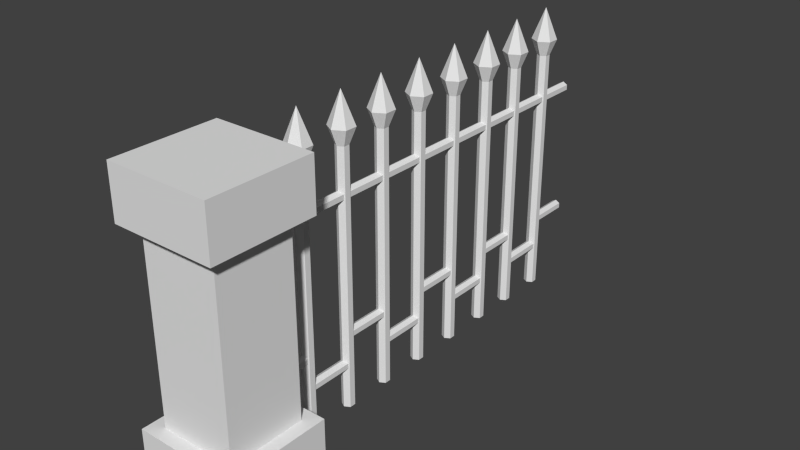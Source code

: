 # Source: FenceLong.blend  (saved by Blender 2.75.0; exported with 4.5.12 LTS)
import bpy
from mathutils import Matrix  # noqa: F401  (used for matrix-valued properties, if any)

bpy.ops.wm.read_factory_settings(use_empty=True)
scene = bpy.context.scene
scene.name = 'Scene'

# ---- collections
col_collection_1 = bpy.data.collections.new('Collection 1'); scene.collection.children.link(col_collection_1)

# ---- world
world_world = bpy.data.worlds.new('World'); scene.world = world_world
world_world.color = (0.05088, 0.05088, 0.05088)
world_world.use_sun_shadow = False
world_world.sun_shadow_jitter_overblur = 0.0
world_world.cycles.sampling_method = 'MANUAL'
world_world.cycles.sample_map_resolution = 256

# ---- meshes
me_cylinder_042 = bpy.data.meshes.new('Cylinder.042')
me_cylinder_042.from_pydata([(0.0, 1.0, -1.0), (0.0, 1.0, 1.0), (0.866, 0.5, -1.0), (0.866, 0.5, 1.0), (0.866, -0.5, -1.0), (0.866, -0.5, 1.0), (-8.742e-08, -1.0, -1.0), (-8.742e-08, -1.0, 1.0), (-0.866, -0.5, -1.0), (-0.866, -0.5, 1.0), (-0.866, 0.5, -1.0), (-0.866, 0.5, 1.0), (0.0, 1.0, -1.0), (0.866, 0.5, -1.0), (0.866, -0.5, -1.0), (-8.742e-08, -1.0, -1.0), (-0.866, -0.5, -1.0), (-0.866, -0.5, 1.0), (-0.866, 0.5, -1.0), (4.47e-07, 1.0, -7.393), (0.866, 0.5, -7.393), (0.866, -0.5, -7.393), (3.596e-07, -1.0, -7.393), (-0.866, -0.5, -7.393), (-0.866, -0.5, -5.393), (-0.866, 0.5, -7.393)], [], [(0, 1, 3, 2), (2, 3, 5, 4), (4, 5, 7, 6), (6, 7, 9, 8), (3, 1, 11, 9, 7, 5), (10, 11, 1, 0), (8, 9, 11, 10), (9, 8, 16, 17), (16, 18, 25, 23), (6, 8, 16, 15), (2, 4, 14, 13), (8, 10, 18, 16), (0, 2, 13, 12), (4, 6, 15, 14), (10, 0, 12, 18), (19, 20, 21, 22, 23, 25), (15, 16, 23, 22), (13, 14, 21, 20), (18, 12, 19, 25), (17, 16, 23, 24), (14, 15, 22, 21), (12, 13, 20, 19)])
me_cylinder_042.use_remesh_preserve_volume = False
me_cylinder_042.use_remesh_preserve_attributes = False
me_cylinder_042.use_mirror_vertex_groups = False
me_cylinder_042.update()
me_cylinder_041 = bpy.data.meshes.new('Cylinder.041')
me_cylinder_041.from_pydata([(0.0, 1.0, -1.0), (0.0, 1.0, 1.0), (0.866, 0.5, -1.0), (0.866, 0.5, 1.0), (0.866, -0.5, -1.0), (0.866, -0.5, 1.0), (-8.742e-08, -1.0, -1.0), (-8.742e-08, -1.0, 1.0), (-0.866, -0.5, -1.0), (-0.866, -0.5, 1.0), (-0.866, 0.5, -1.0), (-0.866, 0.5, 1.0), (0.0, 1.0, -1.0), (0.866, 0.5, -1.0), (0.866, -0.5, -1.0), (-8.742e-08, -1.0, -1.0), (-0.866, -0.5, -1.0), (-0.866, -0.5, 1.0), (-0.866, 0.5, -1.0), (4.47e-07, 1.0, -7.393), (0.866, 0.5, -7.393), (0.866, -0.5, -7.393), (3.596e-07, -1.0, -7.393), (-0.866, -0.5, -7.393), (-0.866, -0.5, -5.393), (-0.866, 0.5, -7.393)], [], [(0, 1, 3, 2), (2, 3, 5, 4), (4, 5, 7, 6), (6, 7, 9, 8), (3, 1, 11, 9, 7, 5), (10, 11, 1, 0), (8, 9, 11, 10), (9, 8, 16, 17), (16, 18, 25, 23), (6, 8, 16, 15), (2, 4, 14, 13), (8, 10, 18, 16), (0, 2, 13, 12), (4, 6, 15, 14), (10, 0, 12, 18), (19, 20, 21, 22, 23, 25), (15, 16, 23, 22), (13, 14, 21, 20), (18, 12, 19, 25), (17, 16, 23, 24), (14, 15, 22, 21), (12, 13, 20, 19)])
me_cylinder_041.use_remesh_preserve_volume = False
me_cylinder_041.use_remesh_preserve_attributes = False
me_cylinder_041.use_mirror_vertex_groups = False
me_cylinder_041.update()
me_cylinder_040 = bpy.data.meshes.new('Cylinder.040')
me_cylinder_040.from_pydata([(0.0, 1.0, -1.0), (0.0, 1.0, 1.0), (0.866, 0.5, -1.0), (0.866, 0.5, 1.0), (0.866, -0.5, -1.0), (0.866, -0.5, 1.0), (-8.742e-08, -1.0, -1.0), (-8.742e-08, -1.0, 1.0), (-0.866, -0.5, -1.0), (-0.866, -0.5, 1.0), (-0.866, 0.5, -1.0), (-0.866, 0.5, 1.0), (0.0, 1.0, -1.0), (0.866, 0.5, -1.0), (0.866, -0.5, -1.0), (-8.742e-08, -1.0, -1.0), (-0.866, -0.5, -1.0), (-0.866, -0.5, 1.0), (-0.866, 0.5, -1.0), (4.47e-07, 1.0, -7.393), (0.866, 0.5, -7.393), (0.866, -0.5, -7.393), (3.596e-07, -1.0, -7.393), (-0.866, -0.5, -7.393), (-0.866, -0.5, -5.393), (-0.866, 0.5, -7.393)], [], [(0, 1, 3, 2), (2, 3, 5, 4), (4, 5, 7, 6), (6, 7, 9, 8), (3, 1, 11, 9, 7, 5), (10, 11, 1, 0), (8, 9, 11, 10), (9, 8, 16, 17), (16, 18, 25, 23), (6, 8, 16, 15), (2, 4, 14, 13), (8, 10, 18, 16), (0, 2, 13, 12), (4, 6, 15, 14), (10, 0, 12, 18), (19, 20, 21, 22, 23, 25), (15, 16, 23, 22), (13, 14, 21, 20), (18, 12, 19, 25), (17, 16, 23, 24), (14, 15, 22, 21), (12, 13, 20, 19)])
me_cylinder_040.use_remesh_preserve_volume = False
me_cylinder_040.use_remesh_preserve_attributes = False
me_cylinder_040.use_mirror_vertex_groups = False
me_cylinder_040.update()
me_cylinder_039 = bpy.data.meshes.new('Cylinder.039')
me_cylinder_039.from_pydata([(0.0, 1.0, -1.0), (0.0, 1.0, 1.0), (0.866, 0.5, -1.0), (0.866, 0.5, 1.0), (0.866, -0.5, -1.0), (0.866, -0.5, 1.0), (-8.742e-08, -1.0, -1.0), (-8.742e-08, -1.0, 1.0), (-0.866, -0.5, -1.0), (-0.866, -0.5, 1.0), (-0.866, 0.5, -1.0), (-0.866, 0.5, 1.0), (0.0, 1.0, -1.0), (0.866, 0.5, -1.0), (0.866, -0.5, -1.0), (-8.742e-08, -1.0, -1.0), (-0.866, -0.5, -1.0), (-0.866, -0.5, 1.0), (-0.866, 0.5, -1.0), (4.47e-07, 1.0, -7.393), (0.866, 0.5, -7.393), (0.866, -0.5, -7.393), (3.596e-07, -1.0, -7.393), (-0.866, -0.5, -7.393), (-0.866, -0.5, -5.393), (-0.866, 0.5, -7.393)], [], [(0, 1, 3, 2), (2, 3, 5, 4), (4, 5, 7, 6), (6, 7, 9, 8), (3, 1, 11, 9, 7, 5), (10, 11, 1, 0), (8, 9, 11, 10), (9, 8, 16, 17), (16, 18, 25, 23), (6, 8, 16, 15), (2, 4, 14, 13), (8, 10, 18, 16), (0, 2, 13, 12), (4, 6, 15, 14), (10, 0, 12, 18), (19, 20, 21, 22, 23, 25), (15, 16, 23, 22), (13, 14, 21, 20), (18, 12, 19, 25), (17, 16, 23, 24), (14, 15, 22, 21), (12, 13, 20, 19)])
me_cylinder_039.use_remesh_preserve_volume = False
me_cylinder_039.use_remesh_preserve_attributes = False
me_cylinder_039.use_mirror_vertex_groups = False
me_cylinder_039.update()
me_cylinder_038 = bpy.data.meshes.new('Cylinder.038')
me_cylinder_038.from_pydata([(0.0, 1.0, -1.0), (0.0, 1.0, 1.0), (0.866, 0.5, -1.0), (0.866, 0.5, 1.0), (0.866, -0.5, -1.0), (0.866, -0.5, 1.0), (-8.742e-08, -1.0, -1.0), (-8.742e-08, -1.0, 1.0), (-0.866, -0.5, -1.0), (-0.866, -0.5, 1.0), (-0.866, 0.5, -1.0), (-0.866, 0.5, 1.0), (0.0, 1.0, 1.0), (0.866, 0.5, 1.0), (0.866, -0.5, 1.0), (-8.742e-08, -1.0, 1.0), (-0.866, -0.5, 1.0), (-0.866, 0.5, 1.0), (1.799e-06, 1.0, 40.23), (0.866, 0.5, 40.23), (0.866, -0.5, 40.23), (1.711e-06, -1.0, 40.23), (-0.866, -0.5, 40.23), (-0.866, 0.5, 40.23)], [], [(0, 1, 3, 2), (2, 3, 5, 4), (4, 5, 7, 6), (6, 7, 9, 8), (3, 1, 12, 13), (10, 11, 1, 0), (8, 9, 11, 10), (0, 2, 4, 6, 8, 10), (12, 17, 23, 18), (7, 5, 14, 15), (1, 11, 17, 12), (9, 7, 15, 16), (5, 3, 13, 14), (11, 9, 16, 17), (19, 18, 23, 22, 21, 20), (16, 15, 21, 22), (14, 13, 19, 20), (17, 16, 22, 23), (15, 14, 20, 21), (13, 12, 18, 19)])
me_cylinder_038.use_remesh_preserve_volume = False
me_cylinder_038.use_remesh_preserve_attributes = False
me_cylinder_038.use_mirror_vertex_groups = False
me_cylinder_038.update()
me_cone_014 = bpy.data.meshes.new('Cone.014')
me_cone_014.from_pydata([(0.0, 1.0, -1.0), (0.866, 0.5, -1.0), (0.866, -0.5, -1.0), (-8.742e-08, -1.0, -1.0), (-0.866, -0.5, -1.0), (-0.866, 0.5, -1.0), (0.0, 0.5, 1.267), (-0.433, 0.25, 1.267), (-4.371e-08, -0.5, 1.267), (-0.433, -0.25, 1.267), (0.433, 0.25, 1.267), (0.433, -0.25, 1.267), (0.0, 0.5, 1.267), (-0.433, 0.25, 1.267), (-4.371e-08, -0.5, 1.267), (-0.433, -0.25, 1.267), (0.433, 0.25, 1.267), (0.433, -0.25, 1.267), (0.0, 0.5, 1.267), (-0.433, 0.25, 1.267), (-4.371e-08, -0.5, 1.267), (-0.433, -0.25, 1.267), (0.433, 0.25, 1.267), (0.433, -0.25, 1.267), (0.0, 1.0, -1.0), (0.866, 0.5, -1.0), (0.866, -0.5, -1.0), (-8.742e-08, -1.0, -1.0), (-0.866, -0.5, -1.0), (-0.866, 0.5, -1.0), (0.0, 0.5, 1.267), (-0.433, 0.25, 1.267), (-4.371e-08, -0.5, 1.267), (-0.433, -0.25, 1.267), (0.433, 0.25, 1.267), (0.433, -0.25, 1.267), (-0.0001042, -1.001, -0.9999), (0.8659, -0.5014, -0.9999), (0.8659, 0.4986, -0.9999), (-0.0001043, 0.9986, -0.9999), (-0.0001042, -0.001375, -5.535), (-0.8661, 0.4986, -0.9999), (-0.8661, -0.5014, -0.9999)], [], [(10, 6, 12, 16), (0, 1, 2, 3, 4, 5), (4, 9, 7, 5), (5, 7, 6, 0), (0, 6, 10, 1), (1, 10, 11, 2), (3, 8, 9, 4), (2, 11, 8, 3), (14, 17, 23, 20), (7, 9, 15, 13), (8, 11, 17, 14), (11, 10, 16, 17), (6, 7, 13, 12), (9, 8, 14, 15), (21, 20, 23, 22, 18, 19), (17, 16, 22, 23), (12, 13, 19, 18), (15, 14, 20, 21), (16, 12, 18, 22), (13, 15, 21, 19), (11, 2, 26, 35), (4, 9, 33, 28), (7, 5, 29, 31), (10, 1, 25, 34), (6, 0, 24, 30), (3, 8, 32, 27), (41, 40, 42), (36, 40, 37), (39, 40, 41), (38, 40, 39), (42, 40, 36), (37, 40, 38), (36, 37, 38, 39, 41, 42)])
me_cone_014.use_remesh_preserve_volume = False
me_cone_014.use_remesh_preserve_attributes = False
me_cone_014.use_mirror_vertex_groups = False
me_cone_014.update()
me_cylinder_037 = bpy.data.meshes.new('Cylinder.037')
me_cylinder_037.from_pydata([(0.0, 1.0, -1.0), (0.0, 1.0, 1.0), (0.866, 0.5, -1.0), (0.866, 0.5, 1.0), (0.866, -0.5, -1.0), (0.866, -0.5, 1.0), (-8.742e-08, -1.0, -1.0), (-8.742e-08, -1.0, 1.0), (-0.866, -0.5, -1.0), (-0.866, -0.5, 1.0), (-0.866, 0.5, -1.0), (-0.866, 0.5, 1.0), (0.0, 1.0, 1.0), (0.866, 0.5, 1.0), (0.866, -0.5, 1.0), (-8.742e-08, -1.0, 1.0), (-0.866, -0.5, 1.0), (-0.866, 0.5, 1.0), (1.799e-06, 1.0, 40.23), (0.866, 0.5, 40.23), (0.866, -0.5, 40.23), (1.711e-06, -1.0, 40.23), (-0.866, -0.5, 40.23), (-0.866, 0.5, 40.23)], [], [(0, 1, 3, 2), (2, 3, 5, 4), (4, 5, 7, 6), (6, 7, 9, 8), (3, 1, 12, 13), (10, 11, 1, 0), (8, 9, 11, 10), (0, 2, 4, 6, 8, 10), (12, 17, 23, 18), (7, 5, 14, 15), (1, 11, 17, 12), (9, 7, 15, 16), (5, 3, 13, 14), (11, 9, 16, 17), (19, 18, 23, 22, 21, 20), (16, 15, 21, 22), (14, 13, 19, 20), (17, 16, 22, 23), (15, 14, 20, 21), (13, 12, 18, 19)])
me_cylinder_037.use_remesh_preserve_volume = False
me_cylinder_037.use_remesh_preserve_attributes = False
me_cylinder_037.use_mirror_vertex_groups = False
me_cylinder_037.update()
me_cylinder_036 = bpy.data.meshes.new('Cylinder.036')
me_cylinder_036.from_pydata([(0.0, 1.0, -1.0), (0.0, 1.0, 1.0), (0.866, 0.5, -1.0), (0.866, 0.5, 1.0), (0.866, -0.5, -1.0), (0.866, -0.5, 1.0), (-8.742e-08, -1.0, -1.0), (-8.742e-08, -1.0, 1.0), (-0.866, -0.5, -1.0), (-0.866, -0.5, 1.0), (-0.866, 0.5, -1.0), (-0.866, 0.5, 1.0), (0.0, 1.0, -1.0), (0.866, 0.5, -1.0), (0.866, -0.5, -1.0), (-8.742e-08, -1.0, -1.0), (-0.866, -0.5, -1.0), (-0.866, -0.5, 1.0), (-0.866, 0.5, -1.0), (4.47e-07, 1.0, -7.393), (0.866, 0.5, -7.393), (0.866, -0.5, -7.393), (3.596e-07, -1.0, -7.393), (-0.866, -0.5, -7.393), (-0.866, -0.5, -5.393), (-0.866, 0.5, -7.393)], [], [(0, 1, 3, 2), (2, 3, 5, 4), (4, 5, 7, 6), (6, 7, 9, 8), (3, 1, 11, 9, 7, 5), (10, 11, 1, 0), (8, 9, 11, 10), (9, 8, 16, 17), (16, 18, 25, 23), (6, 8, 16, 15), (2, 4, 14, 13), (8, 10, 18, 16), (0, 2, 13, 12), (4, 6, 15, 14), (10, 0, 12, 18), (19, 20, 21, 22, 23, 25), (15, 16, 23, 22), (13, 14, 21, 20), (18, 12, 19, 25), (17, 16, 23, 24), (14, 15, 22, 21), (12, 13, 20, 19)])
me_cylinder_036.use_remesh_preserve_volume = False
me_cylinder_036.use_remesh_preserve_attributes = False
me_cylinder_036.use_mirror_vertex_groups = False
me_cylinder_036.update()
me_cylinder_035 = bpy.data.meshes.new('Cylinder.035')
me_cylinder_035.from_pydata([(0.0, 1.0, -1.0), (0.0, 1.0, 1.0), (0.866, 0.5, -1.0), (0.866, 0.5, 1.0), (0.866, -0.5, -1.0), (0.866, -0.5, 1.0), (-8.742e-08, -1.0, -1.0), (-8.742e-08, -1.0, 1.0), (-0.866, -0.5, -1.0), (-0.866, -0.5, 1.0), (-0.866, 0.5, -1.0), (-0.866, 0.5, 1.0), (0.0, 1.0, -1.0), (0.866, 0.5, -1.0), (0.866, -0.5, -1.0), (-8.742e-08, -1.0, -1.0), (-0.866, -0.5, -1.0), (-0.866, -0.5, 1.0), (-0.866, 0.5, -1.0), (4.47e-07, 1.0, -7.393), (0.866, 0.5, -7.393), (0.866, -0.5, -7.393), (3.596e-07, -1.0, -7.393), (-0.866, -0.5, -7.393), (-0.866, -0.5, -5.393), (-0.866, 0.5, -7.393)], [], [(0, 1, 3, 2), (2, 3, 5, 4), (4, 5, 7, 6), (6, 7, 9, 8), (3, 1, 11, 9, 7, 5), (10, 11, 1, 0), (8, 9, 11, 10), (9, 8, 16, 17), (16, 18, 25, 23), (6, 8, 16, 15), (2, 4, 14, 13), (8, 10, 18, 16), (0, 2, 13, 12), (4, 6, 15, 14), (10, 0, 12, 18), (19, 20, 21, 22, 23, 25), (15, 16, 23, 22), (13, 14, 21, 20), (18, 12, 19, 25), (17, 16, 23, 24), (14, 15, 22, 21), (12, 13, 20, 19)])
me_cylinder_035.use_remesh_preserve_volume = False
me_cylinder_035.use_remesh_preserve_attributes = False
me_cylinder_035.use_mirror_vertex_groups = False
me_cylinder_035.update()
me_cone_013 = bpy.data.meshes.new('Cone.013')
me_cone_013.from_pydata([(0.0, 1.0, -1.0), (0.866, 0.5, -1.0), (0.866, -0.5, -1.0), (-8.742e-08, -1.0, -1.0), (-0.866, -0.5, -1.0), (-0.866, 0.5, -1.0), (0.0, 0.5, 1.267), (-0.433, 0.25, 1.267), (-4.371e-08, -0.5, 1.267), (-0.433, -0.25, 1.267), (0.433, 0.25, 1.267), (0.433, -0.25, 1.267), (0.0, 0.5, 1.267), (-0.433, 0.25, 1.267), (-4.371e-08, -0.5, 1.267), (-0.433, -0.25, 1.267), (0.433, 0.25, 1.267), (0.433, -0.25, 1.267), (0.0, 0.5, 1.267), (-0.433, 0.25, 1.267), (-4.371e-08, -0.5, 1.267), (-0.433, -0.25, 1.267), (0.433, 0.25, 1.267), (0.433, -0.25, 1.267), (0.0, 1.0, -1.0), (0.866, 0.5, -1.0), (0.866, -0.5, -1.0), (-8.742e-08, -1.0, -1.0), (-0.866, -0.5, -1.0), (-0.866, 0.5, -1.0), (0.0, 0.5, 1.267), (-0.433, 0.25, 1.267), (-4.371e-08, -0.5, 1.267), (-0.433, -0.25, 1.267), (0.433, 0.25, 1.267), (0.433, -0.25, 1.267), (-0.0001042, -1.001, -0.9999), (0.8659, -0.5014, -0.9999), (0.8659, 0.4986, -0.9999), (-0.0001043, 0.9986, -0.9999), (-0.0001042, -0.001375, -5.535), (-0.8661, 0.4986, -0.9999), (-0.8661, -0.5014, -0.9999)], [], [(10, 6, 12, 16), (0, 1, 2, 3, 4, 5), (4, 9, 7, 5), (5, 7, 6, 0), (0, 6, 10, 1), (1, 10, 11, 2), (3, 8, 9, 4), (2, 11, 8, 3), (14, 17, 23, 20), (7, 9, 15, 13), (8, 11, 17, 14), (11, 10, 16, 17), (6, 7, 13, 12), (9, 8, 14, 15), (21, 20, 23, 22, 18, 19), (17, 16, 22, 23), (12, 13, 19, 18), (15, 14, 20, 21), (16, 12, 18, 22), (13, 15, 21, 19), (11, 2, 26, 35), (4, 9, 33, 28), (7, 5, 29, 31), (10, 1, 25, 34), (6, 0, 24, 30), (3, 8, 32, 27), (41, 40, 42), (36, 40, 37), (39, 40, 41), (38, 40, 39), (42, 40, 36), (37, 40, 38), (36, 37, 38, 39, 41, 42)])
me_cone_013.use_remesh_preserve_volume = False
me_cone_013.use_remesh_preserve_attributes = False
me_cone_013.use_mirror_vertex_groups = False
me_cone_013.update()
me_cone_012 = bpy.data.meshes.new('Cone.012')
me_cone_012.from_pydata([(0.0, 1.0, -1.0), (0.866, 0.5, -1.0), (0.866, -0.5, -1.0), (-8.742e-08, -1.0, -1.0), (-0.866, -0.5, -1.0), (-0.866, 0.5, -1.0), (0.0, 0.5, 1.267), (-0.433, 0.25, 1.267), (-4.371e-08, -0.5, 1.267), (-0.433, -0.25, 1.267), (0.433, 0.25, 1.267), (0.433, -0.25, 1.267), (0.0, 0.5, 1.267), (-0.433, 0.25, 1.267), (-4.371e-08, -0.5, 1.267), (-0.433, -0.25, 1.267), (0.433, 0.25, 1.267), (0.433, -0.25, 1.267), (0.0, 0.5, 1.267), (-0.433, 0.25, 1.267), (-4.371e-08, -0.5, 1.267), (-0.433, -0.25, 1.267), (0.433, 0.25, 1.267), (0.433, -0.25, 1.267), (0.0, 1.0, -1.0), (0.866, 0.5, -1.0), (0.866, -0.5, -1.0), (-8.742e-08, -1.0, -1.0), (-0.866, -0.5, -1.0), (-0.866, 0.5, -1.0), (0.0, 0.5, 1.267), (-0.433, 0.25, 1.267), (-4.371e-08, -0.5, 1.267), (-0.433, -0.25, 1.267), (0.433, 0.25, 1.267), (0.433, -0.25, 1.267), (-0.0001042, -1.001, -0.9999), (0.8659, -0.5014, -0.9999), (0.8659, 0.4986, -0.9999), (-0.0001043, 0.9986, -0.9999), (-0.0001042, -0.001375, -5.535), (-0.8661, 0.4986, -0.9999), (-0.8661, -0.5014, -0.9999)], [], [(10, 6, 12, 16), (0, 1, 2, 3, 4, 5), (4, 9, 7, 5), (5, 7, 6, 0), (0, 6, 10, 1), (1, 10, 11, 2), (3, 8, 9, 4), (2, 11, 8, 3), (14, 17, 23, 20), (7, 9, 15, 13), (8, 11, 17, 14), (11, 10, 16, 17), (6, 7, 13, 12), (9, 8, 14, 15), (21, 20, 23, 22, 18, 19), (17, 16, 22, 23), (12, 13, 19, 18), (15, 14, 20, 21), (16, 12, 18, 22), (13, 15, 21, 19), (11, 2, 26, 35), (4, 9, 33, 28), (7, 5, 29, 31), (10, 1, 25, 34), (6, 0, 24, 30), (3, 8, 32, 27), (41, 40, 42), (36, 40, 37), (39, 40, 41), (38, 40, 39), (42, 40, 36), (37, 40, 38), (36, 37, 38, 39, 41, 42)])
me_cone_012.use_remesh_preserve_volume = False
me_cone_012.use_remesh_preserve_attributes = False
me_cone_012.use_mirror_vertex_groups = False
me_cone_012.update()
me_cylinder_034 = bpy.data.meshes.new('Cylinder.034')
me_cylinder_034.from_pydata([(0.0, 1.0, -1.0), (0.0, 1.0, 1.0), (0.866, 0.5, -1.0), (0.866, 0.5, 1.0), (0.866, -0.5, -1.0), (0.866, -0.5, 1.0), (-8.742e-08, -1.0, -1.0), (-8.742e-08, -1.0, 1.0), (-0.866, -0.5, -1.0), (-0.866, -0.5, 1.0), (-0.866, 0.5, -1.0), (-0.866, 0.5, 1.0), (0.0, 1.0, -1.0), (0.866, 0.5, -1.0), (0.866, -0.5, -1.0), (-8.742e-08, -1.0, -1.0), (-0.866, -0.5, -1.0), (-0.866, -0.5, 1.0), (-0.866, 0.5, -1.0), (4.47e-07, 1.0, -7.393), (0.866, 0.5, -7.393), (0.866, -0.5, -7.393), (3.596e-07, -1.0, -7.393), (-0.866, -0.5, -7.393), (-0.866, -0.5, -5.393), (-0.866, 0.5, -7.393)], [], [(0, 1, 3, 2), (2, 3, 5, 4), (4, 5, 7, 6), (6, 7, 9, 8), (3, 1, 11, 9, 7, 5), (10, 11, 1, 0), (8, 9, 11, 10), (9, 8, 16, 17), (16, 18, 25, 23), (6, 8, 16, 15), (2, 4, 14, 13), (8, 10, 18, 16), (0, 2, 13, 12), (4, 6, 15, 14), (10, 0, 12, 18), (19, 20, 21, 22, 23, 25), (15, 16, 23, 22), (13, 14, 21, 20), (18, 12, 19, 25), (17, 16, 23, 24), (14, 15, 22, 21), (12, 13, 20, 19)])
me_cylinder_034.use_remesh_preserve_volume = False
me_cylinder_034.use_remesh_preserve_attributes = False
me_cylinder_034.use_mirror_vertex_groups = False
me_cylinder_034.update()
me_cylinder_033 = bpy.data.meshes.new('Cylinder.033')
me_cylinder_033.from_pydata([(0.0, 1.0, -1.0), (0.0, 1.0, 1.0), (0.866, 0.5, -1.0), (0.866, 0.5, 1.0), (0.866, -0.5, -1.0), (0.866, -0.5, 1.0), (-8.742e-08, -1.0, -1.0), (-8.742e-08, -1.0, 1.0), (-0.866, -0.5, -1.0), (-0.866, -0.5, 1.0), (-0.866, 0.5, -1.0), (-0.866, 0.5, 1.0), (0.0, 1.0, -1.0), (0.866, 0.5, -1.0), (0.866, -0.5, -1.0), (-8.742e-08, -1.0, -1.0), (-0.866, -0.5, -1.0), (-0.866, -0.5, 1.0), (-0.866, 0.5, -1.0), (4.47e-07, 1.0, -7.393), (0.866, 0.5, -7.393), (0.866, -0.5, -7.393), (3.596e-07, -1.0, -7.393), (-0.866, -0.5, -7.393), (-0.866, -0.5, -5.393), (-0.866, 0.5, -7.393)], [], [(0, 1, 3, 2), (2, 3, 5, 4), (4, 5, 7, 6), (6, 7, 9, 8), (3, 1, 11, 9, 7, 5), (10, 11, 1, 0), (8, 9, 11, 10), (9, 8, 16, 17), (16, 18, 25, 23), (6, 8, 16, 15), (2, 4, 14, 13), (8, 10, 18, 16), (0, 2, 13, 12), (4, 6, 15, 14), (10, 0, 12, 18), (19, 20, 21, 22, 23, 25), (15, 16, 23, 22), (13, 14, 21, 20), (18, 12, 19, 25), (17, 16, 23, 24), (14, 15, 22, 21), (12, 13, 20, 19)])
me_cylinder_033.use_remesh_preserve_volume = False
me_cylinder_033.use_remesh_preserve_attributes = False
me_cylinder_033.use_mirror_vertex_groups = False
me_cylinder_033.update()
me_cylinder_032 = bpy.data.meshes.new('Cylinder.032')
me_cylinder_032.from_pydata([(0.0, 1.0, -1.0), (0.0, 1.0, 1.0), (0.866, 0.5, -1.0), (0.866, 0.5, 1.0), (0.866, -0.5, -1.0), (0.866, -0.5, 1.0), (-8.742e-08, -1.0, -1.0), (-8.742e-08, -1.0, 1.0), (-0.866, -0.5, -1.0), (-0.866, -0.5, 1.0), (-0.866, 0.5, -1.0), (-0.866, 0.5, 1.0), (0.0, 1.0, 1.0), (0.866, 0.5, 1.0), (0.866, -0.5, 1.0), (-8.742e-08, -1.0, 1.0), (-0.866, -0.5, 1.0), (-0.866, 0.5, 1.0), (1.799e-06, 1.0, 40.23), (0.866, 0.5, 40.23), (0.866, -0.5, 40.23), (1.711e-06, -1.0, 40.23), (-0.866, -0.5, 40.23), (-0.866, 0.5, 40.23)], [], [(0, 1, 3, 2), (2, 3, 5, 4), (4, 5, 7, 6), (6, 7, 9, 8), (3, 1, 12, 13), (10, 11, 1, 0), (8, 9, 11, 10), (0, 2, 4, 6, 8, 10), (12, 17, 23, 18), (7, 5, 14, 15), (1, 11, 17, 12), (9, 7, 15, 16), (5, 3, 13, 14), (11, 9, 16, 17), (19, 18, 23, 22, 21, 20), (16, 15, 21, 22), (14, 13, 19, 20), (17, 16, 22, 23), (15, 14, 20, 21), (13, 12, 18, 19)])
me_cylinder_032.use_remesh_preserve_volume = False
me_cylinder_032.use_remesh_preserve_attributes = False
me_cylinder_032.use_mirror_vertex_groups = False
me_cylinder_032.update()
me_cone_011 = bpy.data.meshes.new('Cone.011')
me_cone_011.from_pydata([(0.0, 1.0, -1.0), (0.866, 0.5, -1.0), (0.866, -0.5, -1.0), (-8.742e-08, -1.0, -1.0), (-0.866, -0.5, -1.0), (-0.866, 0.5, -1.0), (0.0, 0.5, 1.267), (-0.433, 0.25, 1.267), (-4.371e-08, -0.5, 1.267), (-0.433, -0.25, 1.267), (0.433, 0.25, 1.267), (0.433, -0.25, 1.267), (0.0, 0.5, 1.267), (-0.433, 0.25, 1.267), (-4.371e-08, -0.5, 1.267), (-0.433, -0.25, 1.267), (0.433, 0.25, 1.267), (0.433, -0.25, 1.267), (0.0, 0.5, 1.267), (-0.433, 0.25, 1.267), (-4.371e-08, -0.5, 1.267), (-0.433, -0.25, 1.267), (0.433, 0.25, 1.267), (0.433, -0.25, 1.267), (0.0, 1.0, -1.0), (0.866, 0.5, -1.0), (0.866, -0.5, -1.0), (-8.742e-08, -1.0, -1.0), (-0.866, -0.5, -1.0), (-0.866, 0.5, -1.0), (0.0, 0.5, 1.267), (-0.433, 0.25, 1.267), (-4.371e-08, -0.5, 1.267), (-0.433, -0.25, 1.267), (0.433, 0.25, 1.267), (0.433, -0.25, 1.267), (-0.0001042, -1.001, -0.9999), (0.8659, -0.5014, -0.9999), (0.8659, 0.4986, -0.9999), (-0.0001043, 0.9986, -0.9999), (-0.0001042, -0.001375, -5.535), (-0.8661, 0.4986, -0.9999), (-0.8661, -0.5014, -0.9999)], [], [(10, 6, 12, 16), (0, 1, 2, 3, 4, 5), (4, 9, 7, 5), (5, 7, 6, 0), (0, 6, 10, 1), (1, 10, 11, 2), (3, 8, 9, 4), (2, 11, 8, 3), (14, 17, 23, 20), (7, 9, 15, 13), (8, 11, 17, 14), (11, 10, 16, 17), (6, 7, 13, 12), (9, 8, 14, 15), (21, 20, 23, 22, 18, 19), (17, 16, 22, 23), (12, 13, 19, 18), (15, 14, 20, 21), (16, 12, 18, 22), (13, 15, 21, 19), (11, 2, 26, 35), (4, 9, 33, 28), (7, 5, 29, 31), (10, 1, 25, 34), (6, 0, 24, 30), (3, 8, 32, 27), (41, 40, 42), (36, 40, 37), (39, 40, 41), (38, 40, 39), (42, 40, 36), (37, 40, 38), (36, 37, 38, 39, 41, 42)])
me_cone_011.use_remesh_preserve_volume = False
me_cone_011.use_remesh_preserve_attributes = False
me_cone_011.use_mirror_vertex_groups = False
me_cone_011.update()
me_cylinder_031 = bpy.data.meshes.new('Cylinder.031')
me_cylinder_031.from_pydata([(0.0, 1.0, -1.0), (0.0, 1.0, 1.0), (0.866, 0.5, -1.0), (0.866, 0.5, 1.0), (0.866, -0.5, -1.0), (0.866, -0.5, 1.0), (-8.742e-08, -1.0, -1.0), (-8.742e-08, -1.0, 1.0), (-0.866, -0.5, -1.0), (-0.866, -0.5, 1.0), (-0.866, 0.5, -1.0), (-0.866, 0.5, 1.0), (0.0, 1.0, 1.0), (0.866, 0.5, 1.0), (0.866, -0.5, 1.0), (-8.742e-08, -1.0, 1.0), (-0.866, -0.5, 1.0), (-0.866, 0.5, 1.0), (1.799e-06, 1.0, 40.23), (0.866, 0.5, 40.23), (0.866, -0.5, 40.23), (1.711e-06, -1.0, 40.23), (-0.866, -0.5, 40.23), (-0.866, 0.5, 40.23)], [], [(0, 1, 3, 2), (2, 3, 5, 4), (4, 5, 7, 6), (6, 7, 9, 8), (3, 1, 12, 13), (10, 11, 1, 0), (8, 9, 11, 10), (0, 2, 4, 6, 8, 10), (12, 17, 23, 18), (7, 5, 14, 15), (1, 11, 17, 12), (9, 7, 15, 16), (5, 3, 13, 14), (11, 9, 16, 17), (19, 18, 23, 22, 21, 20), (16, 15, 21, 22), (14, 13, 19, 20), (17, 16, 22, 23), (15, 14, 20, 21), (13, 12, 18, 19)])
me_cylinder_031.use_remesh_preserve_volume = False
me_cylinder_031.use_remesh_preserve_attributes = False
me_cylinder_031.use_mirror_vertex_groups = False
me_cylinder_031.update()
me_cylinder_030 = bpy.data.meshes.new('Cylinder.030')
me_cylinder_030.from_pydata([(0.0, 1.0, -1.0), (0.0, 1.0, 1.0), (0.866, 0.5, -1.0), (0.866, 0.5, 1.0), (0.866, -0.5, -1.0), (0.866, -0.5, 1.0), (-8.742e-08, -1.0, -1.0), (-8.742e-08, -1.0, 1.0), (-0.866, -0.5, -1.0), (-0.866, -0.5, 1.0), (-0.866, 0.5, -1.0), (-0.866, 0.5, 1.0), (0.0, 1.0, -1.0), (0.866, 0.5, -1.0), (0.866, -0.5, -1.0), (-8.742e-08, -1.0, -1.0), (-0.866, -0.5, -1.0), (-0.866, -0.5, 1.0), (-0.866, 0.5, -1.0), (4.47e-07, 1.0, -7.393), (0.866, 0.5, -7.393), (0.866, -0.5, -7.393), (3.596e-07, -1.0, -7.393), (-0.866, -0.5, -7.393), (-0.866, -0.5, -5.393), (-0.866, 0.5, -7.393)], [], [(0, 1, 3, 2), (2, 3, 5, 4), (4, 5, 7, 6), (6, 7, 9, 8), (3, 1, 11, 9, 7, 5), (10, 11, 1, 0), (8, 9, 11, 10), (9, 8, 16, 17), (16, 18, 25, 23), (6, 8, 16, 15), (2, 4, 14, 13), (8, 10, 18, 16), (0, 2, 13, 12), (4, 6, 15, 14), (10, 0, 12, 18), (19, 20, 21, 22, 23, 25), (15, 16, 23, 22), (13, 14, 21, 20), (18, 12, 19, 25), (17, 16, 23, 24), (14, 15, 22, 21), (12, 13, 20, 19)])
me_cylinder_030.use_remesh_preserve_volume = False
me_cylinder_030.use_remesh_preserve_attributes = False
me_cylinder_030.use_mirror_vertex_groups = False
me_cylinder_030.update()
me_cylinder_029 = bpy.data.meshes.new('Cylinder.029')
me_cylinder_029.from_pydata([(0.0, 1.0, -1.0), (0.0, 1.0, 1.0), (0.866, 0.5, -1.0), (0.866, 0.5, 1.0), (0.866, -0.5, -1.0), (0.866, -0.5, 1.0), (-8.742e-08, -1.0, -1.0), (-8.742e-08, -1.0, 1.0), (-0.866, -0.5, -1.0), (-0.866, -0.5, 1.0), (-0.866, 0.5, -1.0), (-0.866, 0.5, 1.0), (0.0, 1.0, -1.0), (0.866, 0.5, -1.0), (0.866, -0.5, -1.0), (-8.742e-08, -1.0, -1.0), (-0.866, -0.5, -1.0), (-0.866, -0.5, 1.0), (-0.866, 0.5, -1.0), (4.47e-07, 1.0, -7.393), (0.866, 0.5, -7.393), (0.866, -0.5, -7.393), (3.596e-07, -1.0, -7.393), (-0.866, -0.5, -7.393), (-0.866, -0.5, -5.393), (-0.866, 0.5, -7.393)], [], [(0, 1, 3, 2), (2, 3, 5, 4), (4, 5, 7, 6), (6, 7, 9, 8), (3, 1, 11, 9, 7, 5), (10, 11, 1, 0), (8, 9, 11, 10), (9, 8, 16, 17), (16, 18, 25, 23), (6, 8, 16, 15), (2, 4, 14, 13), (8, 10, 18, 16), (0, 2, 13, 12), (4, 6, 15, 14), (10, 0, 12, 18), (19, 20, 21, 22, 23, 25), (15, 16, 23, 22), (13, 14, 21, 20), (18, 12, 19, 25), (17, 16, 23, 24), (14, 15, 22, 21), (12, 13, 20, 19)])
me_cylinder_029.use_remesh_preserve_volume = False
me_cylinder_029.use_remesh_preserve_attributes = False
me_cylinder_029.use_mirror_vertex_groups = False
me_cylinder_029.update()
me_cylinder_028 = bpy.data.meshes.new('Cylinder.028')
me_cylinder_028.from_pydata([(0.0, 1.0, -1.0), (0.0, 1.0, 1.0), (0.866, 0.5, -1.0), (0.866, 0.5, 1.0), (0.866, -0.5, -1.0), (0.866, -0.5, 1.0), (-8.742e-08, -1.0, -1.0), (-8.742e-08, -1.0, 1.0), (-0.866, -0.5, -1.0), (-0.866, -0.5, 1.0), (-0.866, 0.5, -1.0), (-0.866, 0.5, 1.0), (0.0, 1.0, -1.0), (0.866, 0.5, -1.0), (0.866, -0.5, -1.0), (-8.742e-08, -1.0, -1.0), (-0.866, -0.5, -1.0), (-0.866, -0.5, 1.0), (-0.866, 0.5, -1.0), (4.47e-07, 1.0, -7.393), (0.866, 0.5, -7.393), (0.866, -0.5, -7.393), (3.596e-07, -1.0, -7.393), (-0.866, -0.5, -7.393), (-0.866, -0.5, -5.393), (-0.866, 0.5, -7.393)], [], [(0, 1, 3, 2), (2, 3, 5, 4), (4, 5, 7, 6), (6, 7, 9, 8), (3, 1, 11, 9, 7, 5), (10, 11, 1, 0), (8, 9, 11, 10), (9, 8, 16, 17), (16, 18, 25, 23), (6, 8, 16, 15), (2, 4, 14, 13), (8, 10, 18, 16), (0, 2, 13, 12), (4, 6, 15, 14), (10, 0, 12, 18), (19, 20, 21, 22, 23, 25), (15, 16, 23, 22), (13, 14, 21, 20), (18, 12, 19, 25), (17, 16, 23, 24), (14, 15, 22, 21), (12, 13, 20, 19)])
me_cylinder_028.use_remesh_preserve_volume = False
me_cylinder_028.use_remesh_preserve_attributes = False
me_cylinder_028.use_mirror_vertex_groups = False
me_cylinder_028.update()
me_cylinder_027 = bpy.data.meshes.new('Cylinder.027')
me_cylinder_027.from_pydata([(0.0, 1.0, -1.0), (0.0, 1.0, 1.0), (0.866, 0.5, -1.0), (0.866, 0.5, 1.0), (0.866, -0.5, -1.0), (0.866, -0.5, 1.0), (-8.742e-08, -1.0, -1.0), (-8.742e-08, -1.0, 1.0), (-0.866, -0.5, -1.0), (-0.866, -0.5, 1.0), (-0.866, 0.5, -1.0), (-0.866, 0.5, 1.0), (0.0, 1.0, -1.0), (0.866, 0.5, -1.0), (0.866, -0.5, -1.0), (-8.742e-08, -1.0, -1.0), (-0.866, -0.5, -1.0), (-0.866, -0.5, 1.0), (-0.866, 0.5, -1.0), (4.47e-07, 1.0, -7.393), (0.866, 0.5, -7.393), (0.866, -0.5, -7.393), (3.596e-07, -1.0, -7.393), (-0.866, -0.5, -7.393), (-0.866, -0.5, -5.393), (-0.866, 0.5, -7.393)], [], [(0, 1, 3, 2), (2, 3, 5, 4), (4, 5, 7, 6), (6, 7, 9, 8), (3, 1, 11, 9, 7, 5), (10, 11, 1, 0), (8, 9, 11, 10), (9, 8, 16, 17), (16, 18, 25, 23), (6, 8, 16, 15), (2, 4, 14, 13), (8, 10, 18, 16), (0, 2, 13, 12), (4, 6, 15, 14), (10, 0, 12, 18), (19, 20, 21, 22, 23, 25), (15, 16, 23, 22), (13, 14, 21, 20), (18, 12, 19, 25), (17, 16, 23, 24), (14, 15, 22, 21), (12, 13, 20, 19)])
me_cylinder_027.use_remesh_preserve_volume = False
me_cylinder_027.use_remesh_preserve_attributes = False
me_cylinder_027.use_mirror_vertex_groups = False
me_cylinder_027.update()
me_cylinder_026 = bpy.data.meshes.new('Cylinder.026')
me_cylinder_026.from_pydata([(0.0, 1.0, -1.0), (0.0, 1.0, 1.0), (0.866, 0.5, -1.0), (0.866, 0.5, 1.0), (0.866, -0.5, -1.0), (0.866, -0.5, 1.0), (-8.742e-08, -1.0, -1.0), (-8.742e-08, -1.0, 1.0), (-0.866, -0.5, -1.0), (-0.866, -0.5, 1.0), (-0.866, 0.5, -1.0), (-0.866, 0.5, 1.0), (0.0, 1.0, 1.0), (0.866, 0.5, 1.0), (0.866, -0.5, 1.0), (-8.742e-08, -1.0, 1.0), (-0.866, -0.5, 1.0), (-0.866, 0.5, 1.0), (1.799e-06, 1.0, 40.23), (0.866, 0.5, 40.23), (0.866, -0.5, 40.23), (1.711e-06, -1.0, 40.23), (-0.866, -0.5, 40.23), (-0.866, 0.5, 40.23)], [], [(0, 1, 3, 2), (2, 3, 5, 4), (4, 5, 7, 6), (6, 7, 9, 8), (3, 1, 12, 13), (10, 11, 1, 0), (8, 9, 11, 10), (0, 2, 4, 6, 8, 10), (12, 17, 23, 18), (7, 5, 14, 15), (1, 11, 17, 12), (9, 7, 15, 16), (5, 3, 13, 14), (11, 9, 16, 17), (19, 18, 23, 22, 21, 20), (16, 15, 21, 22), (14, 13, 19, 20), (17, 16, 22, 23), (15, 14, 20, 21), (13, 12, 18, 19)])
me_cylinder_026.use_remesh_preserve_volume = False
me_cylinder_026.use_remesh_preserve_attributes = False
me_cylinder_026.use_mirror_vertex_groups = False
me_cylinder_026.update()
me_cone_010 = bpy.data.meshes.new('Cone.010')
me_cone_010.from_pydata([(0.0, 1.0, -1.0), (0.866, 0.5, -1.0), (0.866, -0.5, -1.0), (-8.742e-08, -1.0, -1.0), (-0.866, -0.5, -1.0), (-0.866, 0.5, -1.0), (0.0, 0.5, 1.267), (-0.433, 0.25, 1.267), (-4.371e-08, -0.5, 1.267), (-0.433, -0.25, 1.267), (0.433, 0.25, 1.267), (0.433, -0.25, 1.267), (0.0, 0.5, 1.267), (-0.433, 0.25, 1.267), (-4.371e-08, -0.5, 1.267), (-0.433, -0.25, 1.267), (0.433, 0.25, 1.267), (0.433, -0.25, 1.267), (0.0, 0.5, 1.267), (-0.433, 0.25, 1.267), (-4.371e-08, -0.5, 1.267), (-0.433, -0.25, 1.267), (0.433, 0.25, 1.267), (0.433, -0.25, 1.267), (0.0, 1.0, -1.0), (0.866, 0.5, -1.0), (0.866, -0.5, -1.0), (-8.742e-08, -1.0, -1.0), (-0.866, -0.5, -1.0), (-0.866, 0.5, -1.0), (0.0, 0.5, 1.267), (-0.433, 0.25, 1.267), (-4.371e-08, -0.5, 1.267), (-0.433, -0.25, 1.267), (0.433, 0.25, 1.267), (0.433, -0.25, 1.267), (-0.0001042, -1.001, -0.9999), (0.8659, -0.5014, -0.9999), (0.8659, 0.4986, -0.9999), (-0.0001043, 0.9986, -0.9999), (-0.0001042, -0.001375, -5.535), (-0.8661, 0.4986, -0.9999), (-0.8661, -0.5014, -0.9999)], [], [(10, 6, 12, 16), (0, 1, 2, 3, 4, 5), (4, 9, 7, 5), (5, 7, 6, 0), (0, 6, 10, 1), (1, 10, 11, 2), (3, 8, 9, 4), (2, 11, 8, 3), (14, 17, 23, 20), (7, 9, 15, 13), (8, 11, 17, 14), (11, 10, 16, 17), (6, 7, 13, 12), (9, 8, 14, 15), (21, 20, 23, 22, 18, 19), (17, 16, 22, 23), (12, 13, 19, 18), (15, 14, 20, 21), (16, 12, 18, 22), (13, 15, 21, 19), (11, 2, 26, 35), (4, 9, 33, 28), (7, 5, 29, 31), (10, 1, 25, 34), (6, 0, 24, 30), (3, 8, 32, 27), (41, 40, 42), (36, 40, 37), (39, 40, 41), (38, 40, 39), (42, 40, 36), (37, 40, 38), (36, 37, 38, 39, 41, 42)])
me_cone_010.use_remesh_preserve_volume = False
me_cone_010.use_remesh_preserve_attributes = False
me_cone_010.use_mirror_vertex_groups = False
me_cone_010.update()
me_cylinder_025 = bpy.data.meshes.new('Cylinder.025')
me_cylinder_025.from_pydata([(0.0, 1.0, -1.0), (0.0, 1.0, 1.0), (0.866, 0.5, -1.0), (0.866, 0.5, 1.0), (0.866, -0.5, -1.0), (0.866, -0.5, 1.0), (-8.742e-08, -1.0, -1.0), (-8.742e-08, -1.0, 1.0), (-0.866, -0.5, -1.0), (-0.866, -0.5, 1.0), (-0.866, 0.5, -1.0), (-0.866, 0.5, 1.0), (0.0, 1.0, 1.0), (0.866, 0.5, 1.0), (0.866, -0.5, 1.0), (-8.742e-08, -1.0, 1.0), (-0.866, -0.5, 1.0), (-0.866, 0.5, 1.0), (1.799e-06, 1.0, 40.23), (0.866, 0.5, 40.23), (0.866, -0.5, 40.23), (1.711e-06, -1.0, 40.23), (-0.866, -0.5, 40.23), (-0.866, 0.5, 40.23)], [], [(0, 1, 3, 2), (2, 3, 5, 4), (4, 5, 7, 6), (6, 7, 9, 8), (3, 1, 12, 13), (10, 11, 1, 0), (8, 9, 11, 10), (0, 2, 4, 6, 8, 10), (12, 17, 23, 18), (7, 5, 14, 15), (1, 11, 17, 12), (9, 7, 15, 16), (5, 3, 13, 14), (11, 9, 16, 17), (19, 18, 23, 22, 21, 20), (16, 15, 21, 22), (14, 13, 19, 20), (17, 16, 22, 23), (15, 14, 20, 21), (13, 12, 18, 19)])
me_cylinder_025.use_remesh_preserve_volume = False
me_cylinder_025.use_remesh_preserve_attributes = False
me_cylinder_025.use_mirror_vertex_groups = False
me_cylinder_025.update()
me_cylinder_024 = bpy.data.meshes.new('Cylinder.024')
me_cylinder_024.from_pydata([(0.0, 1.0, -1.0), (0.0, 1.0, 1.0), (0.866, 0.5, -1.0), (0.866, 0.5, 1.0), (0.866, -0.5, -1.0), (0.866, -0.5, 1.0), (-8.742e-08, -1.0, -1.0), (-8.742e-08, -1.0, 1.0), (-0.866, -0.5, -1.0), (-0.866, -0.5, 1.0), (-0.866, 0.5, -1.0), (-0.866, 0.5, 1.0), (0.0, 1.0, -1.0), (0.866, 0.5, -1.0), (0.866, -0.5, -1.0), (-8.742e-08, -1.0, -1.0), (-0.866, -0.5, -1.0), (-0.866, -0.5, 1.0), (-0.866, 0.5, -1.0), (4.47e-07, 1.0, -7.393), (0.866, 0.5, -7.393), (0.866, -0.5, -7.393), (3.596e-07, -1.0, -7.393), (-0.866, -0.5, -7.393), (-0.866, -0.5, -5.393), (-0.866, 0.5, -7.393)], [], [(0, 1, 3, 2), (2, 3, 5, 4), (4, 5, 7, 6), (6, 7, 9, 8), (3, 1, 11, 9, 7, 5), (10, 11, 1, 0), (8, 9, 11, 10), (9, 8, 16, 17), (16, 18, 25, 23), (6, 8, 16, 15), (2, 4, 14, 13), (8, 10, 18, 16), (0, 2, 13, 12), (4, 6, 15, 14), (10, 0, 12, 18), (19, 20, 21, 22, 23, 25), (15, 16, 23, 22), (13, 14, 21, 20), (18, 12, 19, 25), (17, 16, 23, 24), (14, 15, 22, 21), (12, 13, 20, 19)])
me_cylinder_024.use_remesh_preserve_volume = False
me_cylinder_024.use_remesh_preserve_attributes = False
me_cylinder_024.use_mirror_vertex_groups = False
me_cylinder_024.update()
me_cylinder_000 = bpy.data.meshes.new('Cylinder.000')
me_cylinder_000.from_pydata([(0.0, 1.0, -1.0), (0.0, 1.0, 1.0), (0.866, 0.5, -1.0), (0.866, 0.5, 1.0), (0.866, -0.5, -1.0), (0.866, -0.5, 1.0), (-8.742e-08, -1.0, -1.0), (-8.742e-08, -1.0, 1.0), (-0.866, -0.5, -1.0), (-0.866, -0.5, 1.0), (-0.866, 0.5, -1.0), (-0.866, 0.5, 1.0), (0.0, 1.0, -1.0), (0.866, 0.5, -1.0), (0.866, -0.5, -1.0), (-8.742e-08, -1.0, -1.0), (-0.866, -0.5, -1.0), (-0.866, -0.5, 1.0), (-0.866, 0.5, -1.0), (4.47e-07, 1.0, -7.393), (0.866, 0.5, -7.393), (0.866, -0.5, -7.393), (3.596e-07, -1.0, -7.393), (-0.866, -0.5, -7.393), (-0.866, -0.5, -5.393), (-0.866, 0.5, -7.393)], [], [(0, 1, 3, 2), (2, 3, 5, 4), (4, 5, 7, 6), (6, 7, 9, 8), (3, 1, 11, 9, 7, 5), (10, 11, 1, 0), (8, 9, 11, 10), (9, 8, 16, 17), (16, 18, 25, 23), (6, 8, 16, 15), (2, 4, 14, 13), (8, 10, 18, 16), (0, 2, 13, 12), (4, 6, 15, 14), (10, 0, 12, 18), (19, 20, 21, 22, 23, 25), (15, 16, 23, 22), (13, 14, 21, 20), (18, 12, 19, 25), (17, 16, 23, 24), (14, 15, 22, 21), (12, 13, 20, 19)])
me_cylinder_000.use_remesh_preserve_volume = False
me_cylinder_000.use_remesh_preserve_attributes = False
me_cylinder_000.use_mirror_vertex_groups = False
me_cylinder_000.update()
me_cone_002 = bpy.data.meshes.new('Cone.002')
me_cone_002.from_pydata([(0.0, 1.0, -1.0), (0.866, 0.5, -1.0), (0.866, -0.5, -1.0), (-8.742e-08, -1.0, -1.0), (-0.866, -0.5, -1.0), (-0.866, 0.5, -1.0), (0.0, 0.5, 1.267), (-0.433, 0.25, 1.267), (-4.371e-08, -0.5, 1.267), (-0.433, -0.25, 1.267), (0.433, 0.25, 1.267), (0.433, -0.25, 1.267), (0.0, 0.5, 1.267), (-0.433, 0.25, 1.267), (-4.371e-08, -0.5, 1.267), (-0.433, -0.25, 1.267), (0.433, 0.25, 1.267), (0.433, -0.25, 1.267), (0.0, 0.5, 1.267), (-0.433, 0.25, 1.267), (-4.371e-08, -0.5, 1.267), (-0.433, -0.25, 1.267), (0.433, 0.25, 1.267), (0.433, -0.25, 1.267), (0.0, 1.0, -1.0), (0.866, 0.5, -1.0), (0.866, -0.5, -1.0), (-8.742e-08, -1.0, -1.0), (-0.866, -0.5, -1.0), (-0.866, 0.5, -1.0), (0.0, 0.5, 1.267), (-0.433, 0.25, 1.267), (-4.371e-08, -0.5, 1.267), (-0.433, -0.25, 1.267), (0.433, 0.25, 1.267), (0.433, -0.25, 1.267), (-0.0001042, -1.001, -0.9999), (0.8659, -0.5014, -0.9999), (0.8659, 0.4986, -0.9999), (-0.0001043, 0.9986, -0.9999), (-0.0001042, -0.001375, -5.535), (-0.8661, 0.4986, -0.9999), (-0.8661, -0.5014, -0.9999)], [], [(10, 6, 12, 16), (0, 1, 2, 3, 4, 5), (4, 9, 7, 5), (5, 7, 6, 0), (0, 6, 10, 1), (1, 10, 11, 2), (3, 8, 9, 4), (2, 11, 8, 3), (14, 17, 23, 20), (7, 9, 15, 13), (8, 11, 17, 14), (11, 10, 16, 17), (6, 7, 13, 12), (9, 8, 14, 15), (21, 20, 23, 22, 18, 19), (17, 16, 22, 23), (12, 13, 19, 18), (15, 14, 20, 21), (16, 12, 18, 22), (13, 15, 21, 19), (11, 2, 26, 35), (4, 9, 33, 28), (7, 5, 29, 31), (10, 1, 25, 34), (6, 0, 24, 30), (3, 8, 32, 27), (41, 40, 42), (36, 40, 37), (39, 40, 41), (38, 40, 39), (42, 40, 36), (37, 40, 38), (36, 37, 38, 39, 41, 42)])
me_cone_002.use_remesh_preserve_volume = False
me_cone_002.use_remesh_preserve_attributes = False
me_cone_002.use_mirror_vertex_groups = False
me_cone_002.update()
me_cone_001 = bpy.data.meshes.new('Cone.001')
me_cone_001.from_pydata([(0.0, 1.0, -1.0), (0.866, 0.5, -1.0), (0.866, -0.5, -1.0), (-8.742e-08, -1.0, -1.0), (-0.866, -0.5, -1.0), (-0.866, 0.5, -1.0), (0.0, 0.5, 1.267), (-0.433, 0.25, 1.267), (-4.371e-08, -0.5, 1.267), (-0.433, -0.25, 1.267), (0.433, 0.25, 1.267), (0.433, -0.25, 1.267), (0.0, 0.5, 1.267), (-0.433, 0.25, 1.267), (-4.371e-08, -0.5, 1.267), (-0.433, -0.25, 1.267), (0.433, 0.25, 1.267), (0.433, -0.25, 1.267), (0.0, 0.5, 1.267), (-0.433, 0.25, 1.267), (-4.371e-08, -0.5, 1.267), (-0.433, -0.25, 1.267), (0.433, 0.25, 1.267), (0.433, -0.25, 1.267), (0.0, 1.0, -1.0), (0.866, 0.5, -1.0), (0.866, -0.5, -1.0), (-8.742e-08, -1.0, -1.0), (-0.866, -0.5, -1.0), (-0.866, 0.5, -1.0), (0.0, 0.5, 1.267), (-0.433, 0.25, 1.267), (-4.371e-08, -0.5, 1.267), (-0.433, -0.25, 1.267), (0.433, 0.25, 1.267), (0.433, -0.25, 1.267), (-0.0001042, -1.001, -0.9999), (0.8659, -0.5014, -0.9999), (0.8659, 0.4986, -0.9999), (-0.0001043, 0.9986, -0.9999), (-0.0001042, -0.001375, -5.535), (-0.8661, 0.4986, -0.9999), (-0.8661, -0.5014, -0.9999)], [], [(10, 6, 12, 16), (0, 1, 2, 3, 4, 5), (4, 9, 7, 5), (5, 7, 6, 0), (0, 6, 10, 1), (1, 10, 11, 2), (3, 8, 9, 4), (2, 11, 8, 3), (14, 17, 23, 20), (7, 9, 15, 13), (8, 11, 17, 14), (11, 10, 16, 17), (6, 7, 13, 12), (9, 8, 14, 15), (21, 20, 23, 22, 18, 19), (17, 16, 22, 23), (12, 13, 19, 18), (15, 14, 20, 21), (16, 12, 18, 22), (13, 15, 21, 19), (11, 2, 26, 35), (4, 9, 33, 28), (7, 5, 29, 31), (10, 1, 25, 34), (6, 0, 24, 30), (3, 8, 32, 27), (41, 40, 42), (36, 40, 37), (39, 40, 41), (38, 40, 39), (42, 40, 36), (37, 40, 38), (36, 37, 38, 39, 41, 42)])
me_cone_001.use_remesh_preserve_volume = False
me_cone_001.use_remesh_preserve_attributes = False
me_cone_001.use_mirror_vertex_groups = False
me_cone_001.update()
me_cylinder_023 = bpy.data.meshes.new('Cylinder.023')
me_cylinder_023.from_pydata([(0.0, 1.0, -1.0), (0.0, 1.0, 1.0), (0.866, 0.5, -1.0), (0.866, 0.5, 1.0), (0.866, -0.5, -1.0), (0.866, -0.5, 1.0), (-8.742e-08, -1.0, -1.0), (-8.742e-08, -1.0, 1.0), (-0.866, -0.5, -1.0), (-0.866, -0.5, 1.0), (-0.866, 0.5, -1.0), (-0.866, 0.5, 1.0), (0.0, 1.0, -1.0), (0.866, 0.5, -1.0), (0.866, -0.5, -1.0), (-8.742e-08, -1.0, -1.0), (-0.866, -0.5, -1.0), (-0.866, -0.5, 1.0), (-0.866, 0.5, -1.0), (4.47e-07, 1.0, -7.393), (0.866, 0.5, -7.393), (0.866, -0.5, -7.393), (3.596e-07, -1.0, -7.393), (-0.866, -0.5, -7.393), (-0.866, -0.5, -5.393), (-0.866, 0.5, -7.393)], [], [(0, 1, 3, 2), (2, 3, 5, 4), (4, 5, 7, 6), (6, 7, 9, 8), (3, 1, 11, 9, 7, 5), (10, 11, 1, 0), (8, 9, 11, 10), (9, 8, 16, 17), (16, 18, 25, 23), (6, 8, 16, 15), (2, 4, 14, 13), (8, 10, 18, 16), (0, 2, 13, 12), (4, 6, 15, 14), (10, 0, 12, 18), (19, 20, 21, 22, 23, 25), (15, 16, 23, 22), (13, 14, 21, 20), (18, 12, 19, 25), (17, 16, 23, 24), (14, 15, 22, 21), (12, 13, 20, 19)])
me_cylinder_023.use_remesh_preserve_volume = False
me_cylinder_023.use_remesh_preserve_attributes = False
me_cylinder_023.use_mirror_vertex_groups = False
me_cylinder_023.update()
me_cylinder_022 = bpy.data.meshes.new('Cylinder.022')
me_cylinder_022.from_pydata([(0.0, 1.0, -1.0), (0.0, 1.0, 1.0), (0.866, 0.5, -1.0), (0.866, 0.5, 1.0), (0.866, -0.5, -1.0), (0.866, -0.5, 1.0), (-8.742e-08, -1.0, -1.0), (-8.742e-08, -1.0, 1.0), (-0.866, -0.5, -1.0), (-0.866, -0.5, 1.0), (-0.866, 0.5, -1.0), (-0.866, 0.5, 1.0), (0.0, 1.0, -1.0), (0.866, 0.5, -1.0), (0.866, -0.5, -1.0), (-8.742e-08, -1.0, -1.0), (-0.866, -0.5, -1.0), (-0.866, -0.5, 1.0), (-0.866, 0.5, -1.0), (4.47e-07, 1.0, -7.393), (0.866, 0.5, -7.393), (0.866, -0.5, -7.393), (3.596e-07, -1.0, -7.393), (-0.866, -0.5, -7.393), (-0.866, -0.5, -5.393), (-0.866, 0.5, -7.393)], [], [(0, 1, 3, 2), (2, 3, 5, 4), (4, 5, 7, 6), (6, 7, 9, 8), (3, 1, 11, 9, 7, 5), (10, 11, 1, 0), (8, 9, 11, 10), (9, 8, 16, 17), (16, 18, 25, 23), (6, 8, 16, 15), (2, 4, 14, 13), (8, 10, 18, 16), (0, 2, 13, 12), (4, 6, 15, 14), (10, 0, 12, 18), (19, 20, 21, 22, 23, 25), (15, 16, 23, 22), (13, 14, 21, 20), (18, 12, 19, 25), (17, 16, 23, 24), (14, 15, 22, 21), (12, 13, 20, 19)])
me_cylinder_022.use_remesh_preserve_volume = False
me_cylinder_022.use_remesh_preserve_attributes = False
me_cylinder_022.use_mirror_vertex_groups = False
me_cylinder_022.update()
me_cylinder_021 = bpy.data.meshes.new('Cylinder.021')
me_cylinder_021.from_pydata([(0.0, 1.0, -1.0), (0.0, 1.0, 1.0), (0.866, 0.5, -1.0), (0.866, 0.5, 1.0), (0.866, -0.5, -1.0), (0.866, -0.5, 1.0), (-8.742e-08, -1.0, -1.0), (-8.742e-08, -1.0, 1.0), (-0.866, -0.5, -1.0), (-0.866, -0.5, 1.0), (-0.866, 0.5, -1.0), (-0.866, 0.5, 1.0), (0.0, 1.0, 1.0), (0.866, 0.5, 1.0), (0.866, -0.5, 1.0), (-8.742e-08, -1.0, 1.0), (-0.866, -0.5, 1.0), (-0.866, 0.5, 1.0), (1.799e-06, 1.0, 40.23), (0.866, 0.5, 40.23), (0.866, -0.5, 40.23), (1.711e-06, -1.0, 40.23), (-0.866, -0.5, 40.23), (-0.866, 0.5, 40.23)], [], [(0, 1, 3, 2), (2, 3, 5, 4), (4, 5, 7, 6), (6, 7, 9, 8), (3, 1, 12, 13), (10, 11, 1, 0), (8, 9, 11, 10), (0, 2, 4, 6, 8, 10), (12, 17, 23, 18), (7, 5, 14, 15), (1, 11, 17, 12), (9, 7, 15, 16), (5, 3, 13, 14), (11, 9, 16, 17), (19, 18, 23, 22, 21, 20), (16, 15, 21, 22), (14, 13, 19, 20), (17, 16, 22, 23), (15, 14, 20, 21), (13, 12, 18, 19)])
me_cylinder_021.use_remesh_preserve_volume = False
me_cylinder_021.use_remesh_preserve_attributes = False
me_cylinder_021.use_mirror_vertex_groups = False
me_cylinder_021.update()
me_cone_000 = bpy.data.meshes.new('Cone.000')
me_cone_000.from_pydata([(0.0, 1.0, -1.0), (0.866, 0.5, -1.0), (0.866, -0.5, -1.0), (-8.742e-08, -1.0, -1.0), (-0.866, -0.5, -1.0), (-0.866, 0.5, -1.0), (0.0, 0.5, 1.267), (-0.433, 0.25, 1.267), (-4.371e-08, -0.5, 1.267), (-0.433, -0.25, 1.267), (0.433, 0.25, 1.267), (0.433, -0.25, 1.267), (0.0, 0.5, 1.267), (-0.433, 0.25, 1.267), (-4.371e-08, -0.5, 1.267), (-0.433, -0.25, 1.267), (0.433, 0.25, 1.267), (0.433, -0.25, 1.267), (0.0, 0.5, 1.267), (-0.433, 0.25, 1.267), (-4.371e-08, -0.5, 1.267), (-0.433, -0.25, 1.267), (0.433, 0.25, 1.267), (0.433, -0.25, 1.267), (0.0, 1.0, -1.0), (0.866, 0.5, -1.0), (0.866, -0.5, -1.0), (-8.742e-08, -1.0, -1.0), (-0.866, -0.5, -1.0), (-0.866, 0.5, -1.0), (0.0, 0.5, 1.267), (-0.433, 0.25, 1.267), (-4.371e-08, -0.5, 1.267), (-0.433, -0.25, 1.267), (0.433, 0.25, 1.267), (0.433, -0.25, 1.267), (-0.0001042, -1.001, -0.9999), (0.8659, -0.5014, -0.9999), (0.8659, 0.4986, -0.9999), (-0.0001043, 0.9986, -0.9999), (-0.0001042, -0.001375, -5.535), (-0.8661, 0.4986, -0.9999), (-0.8661, -0.5014, -0.9999)], [], [(10, 6, 12, 16), (0, 1, 2, 3, 4, 5), (4, 9, 7, 5), (5, 7, 6, 0), (0, 6, 10, 1), (1, 10, 11, 2), (3, 8, 9, 4), (2, 11, 8, 3), (14, 17, 23, 20), (7, 9, 15, 13), (8, 11, 17, 14), (11, 10, 16, 17), (6, 7, 13, 12), (9, 8, 14, 15), (21, 20, 23, 22, 18, 19), (17, 16, 22, 23), (12, 13, 19, 18), (15, 14, 20, 21), (16, 12, 18, 22), (13, 15, 21, 19), (11, 2, 26, 35), (4, 9, 33, 28), (7, 5, 29, 31), (10, 1, 25, 34), (6, 0, 24, 30), (3, 8, 32, 27), (41, 40, 42), (36, 40, 37), (39, 40, 41), (38, 40, 39), (42, 40, 36), (37, 40, 38), (36, 37, 38, 39, 41, 42)])
me_cone_000.use_remesh_preserve_volume = False
me_cone_000.use_remesh_preserve_attributes = False
me_cone_000.use_mirror_vertex_groups = False
me_cone_000.update()
me_cube_005 = bpy.data.meshes.new('Cube.005')
me_cube_005.from_pydata([(-1.0, -1.0, 0.01579), (-1.0, -1.0, 1.0), (-1.0, 1.0, 0.01579), (-1.0, 1.0, 1.0), (1.0, -1.0, 0.01579), (1.0, -1.0, 1.0), (1.0, 1.0, 0.01579), (1.0, 1.0, 1.0), (-0.7422, -0.7447, 0.5632), (-0.7422, -0.7447, 5.013), (-0.7493, 0.7482, 0.5632), (-0.7493, 0.7482, 5.013), (0.7507, -0.7426, 0.5632), (0.7507, -0.7426, 5.013), (0.7435, 0.7502, 0.5632), (0.7435, 0.7502, 5.013), (-0.9998, -0.9996, 4.576), (-0.9998, -0.9996, 5.56), (-0.9998, 1.0, 4.576), (-0.9998, 1.0, 5.56), (1.0, -0.9996, 4.576), (1.0, -0.9996, 5.56), (1.0, 1.0, 4.576), (1.0, 1.0, 5.56)], [], [(1, 3, 2, 0), (3, 7, 6, 2), (7, 5, 4, 6), (5, 1, 0, 4), (0, 2, 6, 4), (5, 7, 3, 1), (9, 11, 10, 8), (11, 15, 14, 10), (15, 13, 12, 14), (13, 9, 8, 12), (8, 10, 14, 12), (13, 15, 11, 9), (17, 19, 18, 16), (19, 23, 22, 18), (23, 21, 20, 22), (21, 17, 16, 20), (16, 18, 22, 20), (21, 23, 19, 17)])
me_cube_005.use_remesh_preserve_volume = False
me_cube_005.use_remesh_preserve_attributes = False
me_cube_005.use_mirror_vertex_groups = False
me_cube_005.update()
me_cylinder_055 = bpy.data.meshes.new('Cylinder.055')
me_cylinder_055.from_pydata([(0.0, 1.0, -1.0), (0.0, 1.0, 1.0), (0.866, 0.5, -1.0), (0.866, 0.5, 1.0), (0.866, -0.5, -1.0), (0.866, -0.5, 1.0), (-8.742e-08, -1.0, -1.0), (-8.742e-08, -1.0, 1.0), (-0.866, -0.5, -1.0), (-0.866, -0.5, 1.0), (-0.866, 0.5, -1.0), (-0.866, 0.5, 1.0), (0.0, 1.0, 1.0), (0.866, 0.5, 1.0), (0.866, -0.5, 1.0), (-8.742e-08, -1.0, 1.0), (-0.866, -0.5, 1.0), (-0.866, 0.5, 1.0), (1.799e-06, 1.0, 40.23), (0.866, 0.5, 40.23), (0.866, -0.5, 40.23), (1.711e-06, -1.0, 40.23), (-0.866, -0.5, 40.23), (-0.866, 0.5, 40.23)], [], [(0, 1, 3, 2), (2, 3, 5, 4), (4, 5, 7, 6), (6, 7, 9, 8), (3, 1, 12, 13), (10, 11, 1, 0), (8, 9, 11, 10), (0, 2, 4, 6, 8, 10), (12, 17, 23, 18), (7, 5, 14, 15), (1, 11, 17, 12), (9, 7, 15, 16), (5, 3, 13, 14), (11, 9, 16, 17), (19, 18, 23, 22, 21, 20), (16, 15, 21, 22), (14, 13, 19, 20), (17, 16, 22, 23), (15, 14, 20, 21), (13, 12, 18, 19)])
me_cylinder_055.use_remesh_preserve_volume = False
me_cylinder_055.use_remesh_preserve_attributes = False
me_cylinder_055.use_mirror_vertex_groups = False
me_cylinder_055.update()
me_cylinder_056 = bpy.data.meshes.new('Cylinder.056')
me_cylinder_056.from_pydata([(0.0, 1.0, -1.0), (0.0, 1.0, 1.0), (0.866, 0.5, -1.0), (0.866, 0.5, 1.0), (0.866, -0.5, -1.0), (0.866, -0.5, 1.0), (-8.742e-08, -1.0, -1.0), (-8.742e-08, -1.0, 1.0), (-0.866, -0.5, -1.0), (-0.866, -0.5, 1.0), (-0.866, 0.5, -1.0), (-0.866, 0.5, 1.0), (0.0, 1.0, -1.0), (0.866, 0.5, -1.0), (0.866, -0.5, -1.0), (-8.742e-08, -1.0, -1.0), (-0.866, -0.5, -1.0), (-0.866, -0.5, 1.0), (-0.866, 0.5, -1.0), (4.47e-07, 1.0, -7.393), (0.866, 0.5, -7.393), (0.866, -0.5, -7.393), (3.596e-07, -1.0, -7.393), (-0.866, -0.5, -7.393), (-0.866, -0.5, -5.393), (-0.866, 0.5, -7.393)], [], [(0, 1, 3, 2), (2, 3, 5, 4), (4, 5, 7, 6), (6, 7, 9, 8), (3, 1, 11, 9, 7, 5), (10, 11, 1, 0), (8, 9, 11, 10), (9, 8, 16, 17), (16, 18, 25, 23), (6, 8, 16, 15), (2, 4, 14, 13), (8, 10, 18, 16), (0, 2, 13, 12), (4, 6, 15, 14), (10, 0, 12, 18), (19, 20, 21, 22, 23, 25), (15, 16, 23, 22), (13, 14, 21, 20), (18, 12, 19, 25), (17, 16, 23, 24), (14, 15, 22, 21), (12, 13, 20, 19)])
me_cylinder_056.use_remesh_preserve_volume = False
me_cylinder_056.use_remesh_preserve_attributes = False
me_cylinder_056.use_mirror_vertex_groups = False
me_cylinder_056.update()
me_cylinder_057 = bpy.data.meshes.new('Cylinder.057')
me_cylinder_057.from_pydata([(0.0, 1.0, -1.0), (0.0, 1.0, 1.0), (0.866, 0.5, -1.0), (0.866, 0.5, 1.0), (0.866, -0.5, -1.0), (0.866, -0.5, 1.0), (-8.742e-08, -1.0, -1.0), (-8.742e-08, -1.0, 1.0), (-0.866, -0.5, -1.0), (-0.866, -0.5, 1.0), (-0.866, 0.5, -1.0), (-0.866, 0.5, 1.0), (0.0, 1.0, -1.0), (0.866, 0.5, -1.0), (0.866, -0.5, -1.0), (-8.742e-08, -1.0, -1.0), (-0.866, -0.5, -1.0), (-0.866, -0.5, 1.0), (-0.866, 0.5, -1.0), (4.47e-07, 1.0, -7.393), (0.866, 0.5, -7.393), (0.866, -0.5, -7.393), (3.596e-07, -1.0, -7.393), (-0.866, -0.5, -7.393), (-0.866, -0.5, -5.393), (-0.866, 0.5, -7.393)], [], [(0, 1, 3, 2), (2, 3, 5, 4), (4, 5, 7, 6), (6, 7, 9, 8), (3, 1, 11, 9, 7, 5), (10, 11, 1, 0), (8, 9, 11, 10), (9, 8, 16, 17), (16, 18, 25, 23), (6, 8, 16, 15), (2, 4, 14, 13), (8, 10, 18, 16), (0, 2, 13, 12), (4, 6, 15, 14), (10, 0, 12, 18), (19, 20, 21, 22, 23, 25), (15, 16, 23, 22), (13, 14, 21, 20), (18, 12, 19, 25), (17, 16, 23, 24), (14, 15, 22, 21), (12, 13, 20, 19)])
me_cylinder_057.use_remesh_preserve_volume = False
me_cylinder_057.use_remesh_preserve_attributes = False
me_cylinder_057.use_mirror_vertex_groups = False
me_cylinder_057.update()

# ---- objects
ob_cylinder_019 = bpy.data.objects.new('Cylinder.019', me_cylinder_042)
ob_cylinder_018 = bpy.data.objects.new('Cylinder.018', me_cylinder_041)
ob_cylinder_017 = bpy.data.objects.new('Cylinder.017', me_cylinder_040)
ob_cylinder_016 = bpy.data.objects.new('Cylinder.016', me_cylinder_039)
ob_cylinder_015 = bpy.data.objects.new('Cylinder.015', me_cylinder_038)
ob_cone_005 = bpy.data.objects.new('Cone.005', me_cone_014)
ob_cylinder_014 = bpy.data.objects.new('Cylinder.014', me_cylinder_037)
ob_cylinder_013 = bpy.data.objects.new('Cylinder.013', me_cylinder_036)
ob_cylinder_012 = bpy.data.objects.new('Cylinder.012', me_cylinder_035)
ob_cone_004 = bpy.data.objects.new('Cone.004', me_cone_013)
ob_cone_003 = bpy.data.objects.new('Cone.003', me_cone_012)
ob_cylinder_011 = bpy.data.objects.new('Cylinder.011', me_cylinder_034)
ob_cylinder_010 = bpy.data.objects.new('Cylinder.010', me_cylinder_033)
ob_cylinder_009 = bpy.data.objects.new('Cylinder.009', me_cylinder_032)
ob_cone_002 = bpy.data.objects.new('Cone.002', me_cone_011)
ob_cylinder_008 = bpy.data.objects.new('Cylinder.008', me_cylinder_031)
ob_cylinder_007 = bpy.data.objects.new('Cylinder.007', me_cylinder_030)
ob_cylinder_006 = bpy.data.objects.new('Cylinder.006', me_cylinder_029)
ob_cylinder_005 = bpy.data.objects.new('Cylinder.005', me_cylinder_028)
ob_cylinder_004 = bpy.data.objects.new('Cylinder.004', me_cylinder_027)
ob_cylinder_003 = bpy.data.objects.new('Cylinder.003', me_cylinder_026)
ob_cone_001 = bpy.data.objects.new('Cone.001', me_cone_010)
ob_cylinder_002 = bpy.data.objects.new('Cylinder.002', me_cylinder_025)
ob_cylinder_001 = bpy.data.objects.new('Cylinder.001', me_cylinder_024)
ob_cylinder_000 = bpy.data.objects.new('Cylinder.000', me_cylinder_000)
ob_cone_000 = bpy.data.objects.new('Cone.000', me_cone_002)
ob_cone_006 = bpy.data.objects.new('Cone.006', me_cone_001)
ob_cylinder_022 = bpy.data.objects.new('Cylinder.022', me_cylinder_023)
ob_cylinder_021 = bpy.data.objects.new('Cylinder.021', me_cylinder_022)
ob_cylinder_020 = bpy.data.objects.new('Cylinder.020', me_cylinder_021)
ob_cone_007 = bpy.data.objects.new('Cone.007', me_cone_000)
ob_cube_002 = bpy.data.objects.new('Cube.002', me_cube_005)
ob_cylinder_054 = bpy.data.objects.new('Cylinder.054', me_cylinder_055)
ob_cylinder_055 = bpy.data.objects.new('Cylinder.055', me_cylinder_056)
ob_cylinder_056 = bpy.data.objects.new('Cylinder.056', me_cylinder_057)

# ---- transforms, parenting, visibility, modifiers, constraints
ob_cylinder_019.location = (0.04249, 3.399, 1.437)
ob_cylinder_019.rotation_euler = (1.571, -0.0, 0.0)
ob_cylinder_019.scale = (0.1, 0.1, 0.1)
ob_cylinder_019.lineart.crease_threshold = 0.0
ob_cylinder_018.location = (0.04095, 3.371, 4.06)
ob_cylinder_018.rotation_euler = (1.571, -0.0, 0.0)
ob_cylinder_018.scale = (0.1, 0.1, 0.1)
ob_cylinder_018.lineart.crease_threshold = 0.0
ob_cylinder_017.location = (0.04095, 1.534, 4.06)
ob_cylinder_017.rotation_euler = (1.571, -0.0, 0.0)
ob_cylinder_017.scale = (0.1, 0.1, 0.1)
ob_cylinder_017.lineart.crease_threshold = 0.0
ob_cylinder_016.location = (0.04249, 1.563, 1.437)
ob_cylinder_016.rotation_euler = (1.571, -0.0, 0.0)
ob_cylinder_016.scale = (0.1, 0.1, 0.1)
ob_cylinder_016.lineart.crease_threshold = 0.0
ob_cylinder_015.location = (0.04207, 2.339, 0.1034)
ob_cylinder_015.scale = (0.12, 0.12, 0.12)
ob_cylinder_015.lineart.crease_threshold = 0.0
ob_cone_005.location = (0.04152, 2.34, 5.102)
ob_cone_005.rotation_euler = (3.142, -0.0, 3.142)
ob_cone_005.scale = (0.24, 0.24, 0.1352)
ob_cone_005.lineart.crease_threshold = 0.0
ob_cylinder_014.location = (0.04068, 3.301, 0.1034)
ob_cylinder_014.scale = (0.12, 0.12, 0.12)
ob_cylinder_014.lineart.crease_threshold = 0.0
ob_cylinder_013.location = (0.0411, 2.503, 0.8465)
ob_cylinder_013.rotation_euler = (1.571, -0.0, 0.0)
ob_cylinder_013.scale = (0.1, 0.1, 0.1)
ob_cylinder_013.lineart.crease_threshold = 0.0
ob_cylinder_012.location = (0.03956, 2.496, 4.06)
ob_cylinder_012.rotation_euler = (1.571, -0.0, 0.0)
ob_cylinder_012.scale = (0.1, 0.1, 0.1)
ob_cylinder_012.lineart.crease_threshold = 0.0
ob_cone_004.location = (0.04152, 3.301, 5.102)
ob_cone_004.rotation_euler = (3.142, -0.0, 3.142)
ob_cone_004.scale = (0.24, 0.24, 0.1352)
ob_cone_004.lineart.crease_threshold = 0.0
ob_cone_003.location = (0.04152, 1.44, 5.102)
ob_cone_003.rotation_euler = (3.142, -0.0, 3.142)
ob_cone_003.scale = (0.24, 0.24, 0.1352)
ob_cone_003.lineart.crease_threshold = 0.0
ob_cylinder_011.location = (0.03956, 0.6348, 4.06)
ob_cylinder_011.rotation_euler = (1.571, -0.0, 0.0)
ob_cylinder_011.scale = (0.1, 0.1, 0.1)
ob_cylinder_011.lineart.crease_threshold = 0.0
ob_cylinder_010.location = (0.0411, 0.6415, 0.8465)
ob_cylinder_010.rotation_euler = (1.571, -0.0, 0.0)
ob_cylinder_010.scale = (0.1, 0.1, 0.1)
ob_cylinder_010.lineart.crease_threshold = 0.0
ob_cylinder_009.location = (0.04068, 1.44, 0.1034)
ob_cylinder_009.scale = (0.12, 0.12, 0.12)
ob_cylinder_009.lineart.crease_threshold = 0.0
ob_cone_002.location = (0.04152, 0.4785, 5.102)
ob_cone_002.rotation_euler = (3.142, -0.0, 3.142)
ob_cone_002.scale = (0.24, 0.24, 0.1352)
ob_cone_002.lineart.crease_threshold = 0.0
ob_cylinder_008.location = (0.04207, 0.478, 0.1034)
ob_cylinder_008.scale = (0.12, 0.12, 0.12)
ob_cylinder_008.lineart.crease_threshold = 0.0
ob_cylinder_007.location = (0.04249, -0.2983, 1.437)
ob_cylinder_007.rotation_euler = (1.571, -0.0, 0.0)
ob_cylinder_007.scale = (0.1, 0.1, 0.1)
ob_cylinder_007.lineart.crease_threshold = 0.0
ob_cylinder_006.location = (0.04095, -0.327, 4.06)
ob_cylinder_006.rotation_euler = (1.571, -0.0, 0.0)
ob_cylinder_006.scale = (0.1, 0.1, 0.1)
ob_cylinder_006.lineart.crease_threshold = 0.0
ob_cylinder_005.location = (0.04095, -2.245, 4.06)
ob_cylinder_005.rotation_euler = (1.571, -0.0, 0.0)
ob_cylinder_005.scale = (0.1, 0.1, 0.1)
ob_cylinder_005.lineart.crease_threshold = 0.0
ob_cylinder_004.location = (0.04249, -2.217, 1.437)
ob_cylinder_004.rotation_euler = (1.571, -0.0, 0.0)
ob_cylinder_004.scale = (0.1, 0.1, 0.1)
ob_cylinder_004.lineart.crease_threshold = 0.0
ob_cylinder_003.location = (0.04207, -1.44, 0.1034)
ob_cylinder_003.scale = (0.12, 0.12, 0.12)
ob_cylinder_003.lineart.crease_threshold = 0.0
ob_cone_001.location = (0.04152, -1.44, 5.102)
ob_cone_001.rotation_euler = (3.142, -0.0, 3.142)
ob_cone_001.scale = (0.24, 0.24, 0.1352)
ob_cone_001.lineart.crease_threshold = 0.0
ob_cylinder_002.location = (0.04068, -0.4786, 0.1034)
ob_cylinder_002.scale = (0.12, 0.12, 0.12)
ob_cylinder_002.lineart.crease_threshold = 0.0
ob_cylinder_001.location = (0.0411, -1.277, 0.8465)
ob_cylinder_001.rotation_euler = (1.571, -0.0, 0.0)
ob_cylinder_001.scale = (0.1, 0.1, 0.1)
ob_cylinder_001.lineart.crease_threshold = 0.0
ob_cylinder_000.location = (0.03956, -1.284, 4.06)
ob_cylinder_000.rotation_euler = (1.571, -0.0, 0.0)
ob_cylinder_000.scale = (0.1, 0.1, 0.1)
ob_cylinder_000.lineart.crease_threshold = 0.0
ob_cone_000.location = (0.04152, -0.4786, 5.102)
ob_cone_000.rotation_euler = (3.142, -0.0, 3.142)
ob_cone_000.scale = (0.24, 0.24, 0.1352)
ob_cone_000.lineart.crease_threshold = 0.0
ob_cone_006.location = (0.04152, -2.386, 5.102)
ob_cone_006.rotation_euler = (3.142, -0.0, 3.142)
ob_cone_006.scale = (0.24, 0.24, 0.1352)
ob_cone_006.lineart.crease_threshold = 0.0
ob_cylinder_022.location = (0.03956, -3.191, 4.06)
ob_cylinder_022.rotation_euler = (1.571, -0.0, 0.0)
ob_cylinder_022.scale = (0.1, 0.1, 0.1)
ob_cylinder_022.lineart.crease_threshold = 0.0
ob_cylinder_021.location = (0.0411, -3.184, 0.8465)
ob_cylinder_021.rotation_euler = (1.571, -0.0, 0.0)
ob_cylinder_021.scale = (0.1, 0.1, 0.1)
ob_cylinder_021.lineart.crease_threshold = 0.0
ob_cylinder_020.location = (0.04068, -2.386, 0.1034)
ob_cylinder_020.scale = (0.12, 0.12, 0.12)
ob_cylinder_020.lineart.crease_threshold = 0.0
ob_cone_007.location = (0.04152, -3.347, 5.102)
ob_cone_007.rotation_euler = (3.142, -0.0, 3.142)
ob_cone_007.scale = (0.24, 0.24, 0.1352)
ob_cone_007.lineart.crease_threshold = 0.0
ob_cube_002.location = (-0.002227, -4.976, 0.02205)
ob_cube_002.lineart.crease_threshold = 0.0
ob_cylinder_054.location = (0.04207, -3.348, 0.1034)
ob_cylinder_054.scale = (0.12, 0.12, 0.12)
ob_cylinder_054.lineart.crease_threshold = 0.0
ob_cylinder_055.location = (0.04249, -4.124, 1.437)
ob_cylinder_055.rotation_euler = (1.571, -0.0, 0.0)
ob_cylinder_055.scale = (0.1, 0.1, 0.1)
ob_cylinder_055.lineart.crease_threshold = 0.0
ob_cylinder_056.location = (0.04095, -4.153, 4.06)
ob_cylinder_056.rotation_euler = (1.571, -0.0, 0.0)
ob_cylinder_056.scale = (0.1, 0.1, 0.1)
ob_cylinder_056.lineart.crease_threshold = 0.0

# ---- collection membership
col_collection_1.objects.link(ob_cylinder_019)
col_collection_1.objects.link(ob_cylinder_018)
col_collection_1.objects.link(ob_cylinder_017)
col_collection_1.objects.link(ob_cylinder_016)
col_collection_1.objects.link(ob_cylinder_015)
col_collection_1.objects.link(ob_cone_005)
col_collection_1.objects.link(ob_cylinder_014)
col_collection_1.objects.link(ob_cylinder_013)
col_collection_1.objects.link(ob_cylinder_012)
col_collection_1.objects.link(ob_cone_004)
col_collection_1.objects.link(ob_cone_003)
col_collection_1.objects.link(ob_cylinder_011)
col_collection_1.objects.link(ob_cylinder_010)
col_collection_1.objects.link(ob_cylinder_009)
col_collection_1.objects.link(ob_cone_002)
col_collection_1.objects.link(ob_cylinder_008)
col_collection_1.objects.link(ob_cylinder_007)
col_collection_1.objects.link(ob_cylinder_006)
col_collection_1.objects.link(ob_cylinder_005)
col_collection_1.objects.link(ob_cylinder_004)
col_collection_1.objects.link(ob_cylinder_003)
col_collection_1.objects.link(ob_cone_001)
col_collection_1.objects.link(ob_cylinder_002)
col_collection_1.objects.link(ob_cylinder_001)
col_collection_1.objects.link(ob_cylinder_000)
col_collection_1.objects.link(ob_cone_000)
col_collection_1.objects.link(ob_cone_006)
col_collection_1.objects.link(ob_cylinder_022)
col_collection_1.objects.link(ob_cylinder_021)
col_collection_1.objects.link(ob_cylinder_020)
col_collection_1.objects.link(ob_cone_007)
col_collection_1.objects.link(ob_cube_002)
col_collection_1.objects.link(ob_cylinder_054)
col_collection_1.objects.link(ob_cylinder_055)
col_collection_1.objects.link(ob_cylinder_056)

# ---- scene / render settings (as saved in the file)
scene.frame_start = 1; scene.frame_end = 250; scene.frame_set(1)
scene.render.engine = 'CYCLES'
scene.render.resolution_percentage = 50
scene.render.dither_intensity = 0.0
scene.cycles.use_denoising = False
scene.cycles.samples = 10
scene.cycles.sampling_pattern = 'TABULATED_SOBOL'
scene.cycles.light_sampling_threshold = 0.0
scene.cycles.use_adaptive_sampling = False
scene.cycles.use_light_tree = False
scene.cycles.blur_glossy = 0.0
scene.cycles.pixel_filter_type = 'GAUSSIAN'
scene.cycles.sample_clamp_indirect = 0.0
scene.view_settings.view_transform = 'Standard'
bpy.context.view_layer.update()

# ---- added for rendering (the .blend has no active camera and no usable light): camera, sun
cam_auto = bpy.data.cameras.new('AutoCamera')
cam_auto.lens = 50.0
cam_auto.sensor_width = 36.0
cam_auto.clip_end = 1000.0
ob_auto_camera = bpy.data.objects.new('AutoCamera', cam_auto)
scene.collection.objects.link(ob_auto_camera)
ob_auto_camera.location = (10.9741, -14.0903, 11.698)
ob_auto_camera.rotation_euler = (1.09748, -7.21219e-08, 0.694738)
scene.camera = ob_auto_camera
light_auto_sun = bpy.data.lights.new('AutoSun', 'SUN')
light_auto_sun.energy = 3.0
light_auto_sun.angle = 0.0523599
ob_auto_sun = bpy.data.objects.new('AutoSun', light_auto_sun)
scene.collection.objects.link(ob_auto_sun)
ob_auto_sun.rotation_euler = (0.872665, 0.174533, 0.523599)
bpy.context.view_layer.update()
